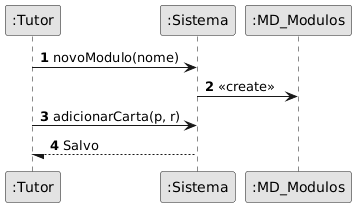

The diagram above was rendered by PlantUML. Its source (embedded in the PNG):
@startuml
skinparam monochrome true
autonumber
participant T as ":Tutor"
participant S as ":Sistema"
participant M as ":MD_Modulos"
T -> S : novoModulo(nome)
S -> M : <<create>>
T -> S : adicionarCarta(p, r)
S --/ T : Salvo
@enduml